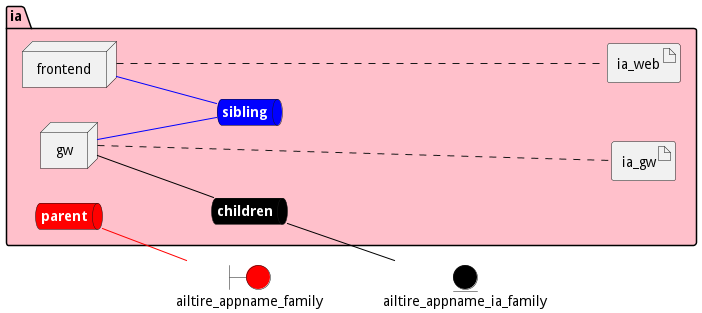

The diagram above was rendered by PlantUML. Its source (embedded in the PNG):
@startuml

left to right direction


boundary ailtire_appname_family #red


entity ailtire_appname_ia_family #black




package "ia" #pink {
    queue childrennet #black [
            <b><color:white>children</color></b>
    ]
    
    childrennet -[#black]- ailtire_appname_ia_family
    
    queue siblingnet #blue [
            <b><color:white>sibling</color></b>
    ]
    
    queue parentnet #red [
            <b><color:white>parent</color></b>
    ]
    
    parentnet -[#red]- ailtire_appname_family
    

node "frontend" as frontendService
node "gw" as gwService


        artifact "ia_web" as ia_webimage
    
        artifact "ia_gw" as ia_gwimage
    
}

frontendService -[#blue]- siblingnet

gwService -[#black]- childrennet

gwService -[#blue]- siblingnet
frontendService .... ia_webimage
gwService .... ia_gwimage


@enduml